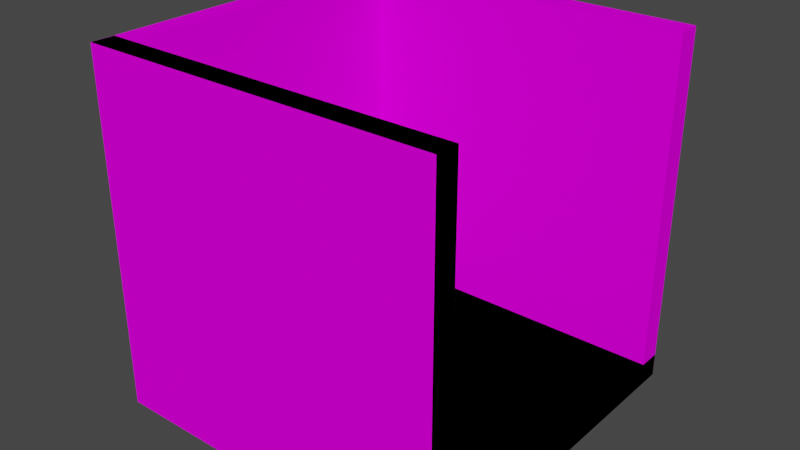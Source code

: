 # Source: maze.blend  (saved by Blender 2.93.20; exported with 4.5.12 LTS)
import bpy
from mathutils import Matrix  # noqa: F401  (used for matrix-valued properties, if any)

bpy.ops.wm.read_factory_settings(use_empty=True)
scene = bpy.context.scene
scene.name = 'Scene'

# ---- collections
col_collection = bpy.data.collections.new('Collection'); scene.collection.children.link(col_collection)

# ---- images (referenced by path relative to the original .blend; pixels are not part of the script)
import os
ASSET_DIR = os.environ.get("B2B_ASSET_DIR", "")  # directory of the original .blend (textures are referenced by path, not embedded)
HERE = os.path.dirname(os.path.abspath(__file__))  # packed textures are extracted next to this script under _unpacked/

def load_image(name, relpath, width, height, colorspace="sRGB"):
    """Load a texture the original file referenced (path relative to the .blend, or extracted next to this script)."""
    p = next((c for c in (os.path.join(HERE, relpath), os.path.join(ASSET_DIR, relpath)) if relpath and os.path.exists(c)), "")
    if p:
        img = bpy.data.images.load(p, check_existing=True)
        img.name = name
    else:  # same state as the original file: an image datablock whose file is absent (Cycles renders it pink)
        img = bpy.data.images.new(name, width, height)
        img.source = "FILE"
        img.filepath = "//" + (relpath or name)
    img.colorspace_settings.name = colorspace
    return img
img_0x72_16x16dungeontileset_v5_png = load_image('0x72_16x16DungeonTileset.v5.png', '0x72_16x16DungeonTileset.v5.png', 1024, 1024, 'sRGB')

# ---- materials (node trees are filled in below, after node groups)
mat_material = bpy.data.materials.new('Material')
mat_material.alpha_threshold = 0.0
mat_material.use_transparent_shadow = False
mat_material.preview_render_type = 'CLOTH'
mat_material.line_color = (0.0, 0.0, 0.0, 1.0)

# ---- material node trees
mat_material.use_nodes = True; mat_material.node_tree.nodes.clear()
_N = mat_material.node_tree.nodes; _L = mat_material.node_tree.links
n0 = _N.new('ShaderNodeOutputMaterial'); n0.name = 'Material Output'; n0.location = (300, 300)
n1 = _N.new('ShaderNodeBsdfPrincipled'); n1.name = 'Principled BSDF'; n1.location = (10, 300)
n1.distribution = 'GGX'
n1.subsurface_method = 'BURLEY'
n1.inputs[2].default_value = 1.0
n1.inputs[3].default_value = 140.0
n1.inputs[9].default_value = (1.0, 1.0, 1.0)
n1.inputs[13].default_value = 0.0
n1.inputs[27].default_value = (0.0, 0.0, 0.0, 1.0)
n1.inputs[28].default_value = 1.0
n2 = _N.new('ShaderNodeTexImage'); n2.name = 'Image Texture'; n2.location = (-544, 235)
n2.image = img_0x72_16x16dungeontileset_v5_png
n2.interpolation = 'Closest'
n3 = _N.new('ShaderNodeUVMap'); n3.name = 'UV Map'; n3.location = (-874, 177)
n3.uv_map = 'UVMap'
_L.new(n1.outputs[0], n0.inputs[0])
_L.new(n2.outputs[0], n1.inputs[0])
_L.new(n3.outputs[0], n2.inputs[0])
n0.is_active_output = True

# ---- world
world_world = bpy.data.worlds.new('World'); scene.world = world_world
world_world.use_nodes = True; world_world.node_tree.nodes.clear()
_N = world_world.node_tree.nodes; _L = world_world.node_tree.links
n0 = _N.new('ShaderNodeOutputWorld'); n0.name = 'World Output'; n0.location = (300, 300)
n1 = _N.new('ShaderNodeBackground'); n1.name = 'Background'; n1.location = (10, 300)
n1.inputs[0].default_value = (0.05088, 0.05088, 0.05088, 1.0)
_L.new(n1.outputs[0], n0.inputs[0])
n0.is_active_output = True
world_world.color = (0.05088, 0.05088, 0.05088)
world_world.use_sun_shadow = False
world_world.sun_shadow_jitter_overblur = 0.0

# ---- meshes
me_cube = bpy.data.meshes.new('Cube')
me_cube.from_pydata([(-0.9339, 0.9339, 1.868), (0.9339, 0.9339, -0.1322), (0.9339, -1.066, 1.868), (0.9339, -1.066, -0.1322), (-1.066, 0.9339, 1.868), (-1.066, 0.9339, -0.1322), (-1.066, -1.066, 1.868), (-1.066, -1.066, -0.1322), (0.9339, -0.9339, 0.0), (0.9339, -0.9339, 1.868), (-0.9339, -0.9339, 1.868), (0.9339, 0.9339, 0.0), (-0.9339, -0.9339, 0.0), (-0.9339, 0.9339, 0.0)], [], [(2, 3, 8, 9), (3, 2, 6, 7), (7, 6, 4, 5), (5, 1, 3, 7), (6, 2, 9, 10), (1, 5, 13, 11), (5, 4, 0, 13), (4, 6, 10, 0), (3, 1, 11, 8), (13, 12, 8, 11), (12, 13, 0, 10), (8, 12, 10, 9)])
_uv = me_cube.uv_layers.new(name='UVMap')
_uv.uv.foreach_set('vector', [0.1382, 0.5898, 0.1382, 0.5898, 0.1382, 0.5898, 0.1382, 0.5898, 0.1382, 0.5898, 0.1382, 0.5898, 0.1382, 0.5898, 0.1382, 0.5898, 0.1382, 0.5898, 0.1382, 0.5898, 0.1382, 0.5898, 0.1382, 0.5898, 0.1382, 0.5898, 0.1382, 0.5898, 0.1382, 0.5898, 0.1382, 0.5898, 0.06208, 0.9449, 0.06208, 0.9449, 0.06208, 0.9449, 0.06208, 0.9449, 0.1382, 0.5898, 0.1382, 0.5898, 0.1382, 0.5898, 0.1382, 0.5898, 0.1382, 0.5898, 0.1382, 0.5898, 0.1382, 0.5898, 0.1382, 0.5898, 0.06208, 0.9449, 0.06208, 0.9449, 0.06208, 0.9449, 0.06208, 0.9449, 0.1382, 0.5898, 0.1382, 0.5898, 0.1382, 0.5898, 0.1382, 0.5898, 0.09156, 0.7588, 0.09156, 0.8117, 0.06514, 0.8117, 0.06514, 0.7588, 0.06147, 0.875, 0.03023, 0.875, 0.03024, 0.9375, 0.06146, 0.9375, 0.03116, 0.875, 0.06239, 0.875, 0.06239, 0.9375, 0.03116, 0.9375])
me_cube.materials.append(mat_material)
me_cube.use_remesh_preserve_volume = False
me_cube.use_remesh_preserve_attributes = False
me_cube.use_mirror_vertex_groups = False
me_cube.update()
me_cube_004 = bpy.data.meshes.new('Cube.004')
me_cube_004.from_pydata([(0.9996, 1.0, -0.1322), (-1.0, 1.0, -0.1322), (0.9996, 1.0, 0.0), (-0.9996, 1.0, 0.0), (0.9996, -0.0006629, 0.0), (-0.9996, -0.0006629, 0.0), (0.9996, -0.9997, -0.1322), (-1.0, -0.9997, -0.1322), (0.9996, -0.9997, 0.0), (-0.9996, -0.9997, 0.0), (-1.0, 0.0003314, -0.1322), (0.9996, 0.0003314, -0.1322)], [], [(0, 1, 3, 2), (11, 0, 2, 4), (10, 5, 3, 1), (3, 5, 4, 2), (1, 0, 11, 10), (6, 8, 9, 7), (11, 4, 8, 6), (10, 7, 9, 5), (9, 8, 4, 5), (7, 10, 11, 6)])
_uv = me_cube_004.uv_layers.new(name='UVMap')
_uv.uv.foreach_set('vector', [0.1382, 0.5898, 0.1382, 0.5898, 0.1382, 0.5898, 0.1382, 0.5898, 0.1382, 0.5898, 0.1382, 0.5898, 0.1382, 0.5898, 0.1382, 0.5898, 0.1391, 0.5935, 0.1391, 0.5935, 0.1391, 0.5935, 0.1391, 0.5935, 0.09156, 0.7588, 0.09156, 0.7852, 0.06514, 0.7852, 0.06514, 0.7588, 0.1382, 0.5898, 0.1382, 0.5898, 0.1382, 0.5898, 0.1382, 0.5898, 0.1382, 0.5898, 0.1382, 0.5898, 0.1382, 0.5898, 0.1382, 0.5898, 0.1382, 0.5898, 0.1382, 0.5898, 0.1382, 0.5898, 0.1382, 0.5898, 0.1391, 0.5935, 0.1391, 0.5935, 0.1391, 0.5935, 0.1391, 0.5935, 0.09156, 0.7588, 0.06514, 0.7588, 0.06514, 0.7852, 0.09156, 0.7852, 0.1382, 0.5898, 0.1382, 0.5898, 0.1382, 0.5898, 0.1382, 0.5898])
me_cube_004.materials.append(mat_material)
me_cube_004.use_remesh_preserve_volume = False
me_cube_004.use_remesh_preserve_attributes = False
me_cube_004.use_mirror_vertex_groups = False
me_cube_004.update()
me_cube_001 = bpy.data.meshes.new('Cube.001')
me_cube_001.from_pydata([(0.9996, 0.9339, -0.1322), (0.9996, -1.066, 1.868), (0.9996, -1.066, -0.1322), (-1.0, 0.9339, -0.1322), (-1.0, -1.066, 1.868), (-1.0, -1.066, -0.1322), (0.9996, -0.9339, 0.0), (0.9996, -0.9339, 1.868), (-0.9989, -0.9339, 1.868), (0.9996, 0.9339, 0.0), (-0.9996, -0.9339, 0.0), (-0.9996, 0.9339, 0.0)], [], [(1, 2, 6, 7), (2, 1, 4, 5), (3, 0, 2, 5), (4, 1, 7, 8), (0, 3, 11, 9), (2, 0, 9, 6), (11, 10, 6, 9), (6, 10, 8, 7), (5, 10, 11, 3), (4, 8, 10, 5)])
_uv = me_cube_001.uv_layers.new(name='UVMap')
_uv.uv.foreach_set('vector', [0.1382, 0.5898, 0.1382, 0.5898, 0.1382, 0.5898, 0.1382, 0.5898, 0.1382, 0.5898, 0.1382, 0.5898, 0.1382, 0.5898, 0.1382, 0.5898, 0.1382, 0.5898, 0.1382, 0.5898, 0.1382, 0.5898, 0.1382, 0.5898, 0.06208, 0.9449, 0.06208, 0.9449, 0.06208, 0.9449, 0.06208, 0.9449, 0.1382, 0.5898, 0.1382, 0.5898, 0.1382, 0.5898, 0.1382, 0.5898, 0.1382, 0.5898, 0.1382, 0.5898, 0.1382, 0.5898, 0.1382, 0.5898, 0.09156, 0.7588, 0.09156, 0.8117, 0.06514, 0.8117, 0.06514, 0.7588, 0.03116, 0.875, 0.06239, 0.875, 0.06239, 0.9375, 0.03116, 0.9375, 0.1391, 0.5935, 0.1391, 0.5935, 0.1391, 0.5935, 0.1391, 0.5935, 0.1391, 0.5935, 0.1391, 0.5935, 0.1391, 0.5935, 0.1391, 0.5935])
me_cube_001.materials.append(mat_material)
me_cube_001.use_remesh_preserve_volume = False
me_cube_001.use_remesh_preserve_attributes = False
me_cube_001.use_mirror_vertex_groups = False
me_cube_001.update()
me_cube_002 = bpy.data.meshes.new('Cube.002')
me_cube_002.from_pydata([(0.9996, -0.9998, 1.868), (0.9996, -0.9998, -0.1322), (-1.0, -0.9998, 1.868), (-1.0, -0.9998, -0.1322), (0.9996, -0.8676, 0.0), (0.9996, -0.8676, 1.868), (-0.9989, -0.8676, 1.868), (-0.9996, -0.8676, 0.0), (0.9996, -0.000449, 0.0), (-0.9996, -0.000449, 0.0), (0.9996, 1.0, 1.868), (0.9996, 1.0, -0.1322), (-1.0, 1.0, 1.868), (-1.0, 1.0, -0.1322), (0.9996, 0.8681, 0.0), (0.9996, 0.8681, 1.868), (-0.9989, 0.8681, 1.868), (-0.9996, 0.8681, 0.0), (-1.0, 0.0002245, -0.1322), (0.9996, 0.0002245, -0.1322)], [], [(0, 1, 4, 5), (1, 0, 2, 3), (18, 19, 1, 3), (2, 0, 5, 6), (9, 7, 4, 8), (4, 7, 6, 5), (1, 19, 8, 4), (2, 6, 7, 3), (3, 7, 9, 18), (10, 15, 14, 11), (11, 13, 12, 10), (18, 13, 11, 19), (12, 16, 15, 10), (9, 8, 14, 17), (14, 15, 16, 17), (11, 14, 8, 19), (12, 13, 17, 16), (13, 18, 9, 17)])
_uv = me_cube_002.uv_layers.new(name='UVMap')
_uv.uv.foreach_set('vector', [0.1382, 0.5898, 0.1382, 0.5898, 0.1382, 0.5898, 0.1382, 0.5898, 0.1382, 0.5898, 0.1382, 0.5898, 0.1382, 0.5898, 0.1382, 0.5898, 0.1382, 0.5898, 0.1382, 0.5898, 0.1382, 0.5898, 0.1382, 0.5898, 0.06208, 0.9449, 0.06208, 0.9449, 0.06208, 0.9449, 0.06208, 0.9449, 0.09156, 0.7852, 0.09156, 0.8117, 0.06514, 0.8117, 0.06514, 0.7852, 0.03116, 0.875, 0.06239, 0.875, 0.06239, 0.9375, 0.03116, 0.9375, 0.1382, 0.5898, 0.1382, 0.5898, 0.1382, 0.5898, 0.1382, 0.5898, 0.1464, 0.6008, 0.1464, 0.6008, 0.1464, 0.6008, 0.1464, 0.6008, 0.1464, 0.6008, 0.1464, 0.6008, 0.1464, 0.6008, 0.1464, 0.6008, 0.1382, 0.5898, 0.1382, 0.5898, 0.1382, 0.5898, 0.1382, 0.5898, 0.1382, 0.5898, 0.1382, 0.5898, 0.1382, 0.5898, 0.1382, 0.5898, 0.1382, 0.5898, 0.1382, 0.5898, 0.1382, 0.5898, 0.1382, 0.5898, 0.06208, 0.9449, 0.06208, 0.9449, 0.06208, 0.9449, 0.06208, 0.9449, 0.09156, 0.7852, 0.06514, 0.7852, 0.06514, 0.8117, 0.09156, 0.8117, 0.03116, 0.875, 0.03116, 0.9375, 0.06239, 0.9375, 0.06239, 0.875, 0.1382, 0.5898, 0.1382, 0.5898, 0.1382, 0.5898, 0.1382, 0.5898, 0.1464, 0.6008, 0.1464, 0.6008, 0.1464, 0.6008, 0.1464, 0.6008, 0.1464, 0.6008, 0.1464, 0.6008, 0.1464, 0.6008, 0.1464, 0.6008])
me_cube_002.materials.append(mat_material)
me_cube_002.use_remesh_preserve_volume = False
me_cube_002.use_remesh_preserve_attributes = False
me_cube_002.use_mirror_vertex_groups = False
me_cube_002.update()

# ---- objects
ob_corner = bpy.data.objects.new('corner', me_cube)
ob_floor = bpy.data.objects.new('floor', me_cube_004)
ob_wall = bpy.data.objects.new('wall', me_cube_001)
ob_tunnel = bpy.data.objects.new('tunnel', me_cube_002)

# ---- transforms, parenting, visibility, modifiers, constraints
ob_corner.location = (0.06566, 0.06644, -3.683e-05)
ob_corner.lock_rotations_4d = False
ob_corner.empty_display_type = 'ARROWS'
ob_corner.lineart.crease_threshold = 0.0
ob_floor.location = (0.0, 0.0, 0.0)
ob_floor.lock_rotations_4d = False
ob_floor.empty_display_type = 'ARROWS'
ob_floor.lineart.crease_threshold = 0.0
ob_wall.location = (0.0, 0.06642, 0.0)
ob_wall.lock_rotations_4d = False
ob_wall.empty_display_type = 'ARROWS'
ob_wall.lineart.crease_threshold = 0.0
ob_tunnel.location = (0.0, 9.536e-05, 0.0)
ob_tunnel.lock_rotations_4d = False
ob_tunnel.empty_display_type = 'ARROWS'
ob_tunnel.lineart.crease_threshold = 0.0

# ---- collection membership
col_collection.objects.link(ob_corner)
col_collection.objects.link(ob_floor)
col_collection.objects.link(ob_wall)
col_collection.objects.link(ob_tunnel)

# ---- scene / render settings (as saved in the file)
scene.frame_start = 1; scene.frame_end = 250; scene.frame_set(1)
scene.render.engine = 'BLENDER_EEVEE_NEXT'
scene.cycles.use_denoising = False
scene.cycles.samples = 128
scene.cycles.sampling_pattern = 'TABULATED_SOBOL'
scene.cycles.use_adaptive_sampling = False
scene.cycles.use_light_tree = False
scene.view_settings.view_transform = 'Filmic'
bpy.context.view_layer.update()

# ---- added for rendering (the .blend has no active camera and no usable light): camera, sun
cam_auto = bpy.data.cameras.new('AutoCamera')
cam_auto.lens = 50.0
cam_auto.sensor_width = 36.0
cam_auto.clip_end = 1000.0
ob_auto_camera = bpy.data.objects.new('AutoCamera', cam_auto)
scene.collection.objects.link(ob_auto_camera)
ob_auto_camera.location = (3.20469, -3.8458, 3.43191)
ob_auto_camera.rotation_euler = (1.09748, -7.21219e-08, 0.694738)
scene.camera = ob_auto_camera
light_auto_sun = bpy.data.lights.new('AutoSun', 'SUN')
light_auto_sun.energy = 3.0
light_auto_sun.angle = 0.0523599
ob_auto_sun = bpy.data.objects.new('AutoSun', light_auto_sun)
scene.collection.objects.link(ob_auto_sun)
ob_auto_sun.rotation_euler = (0.872665, 0.174533, 0.523599)
bpy.context.view_layer.update()
